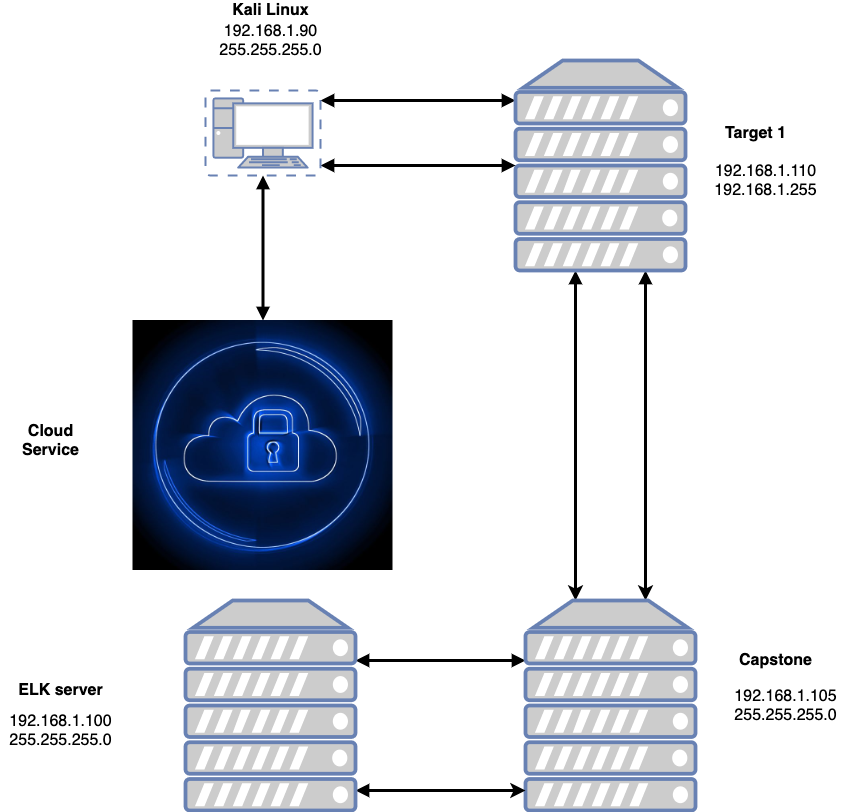

The diagram above was exported from draw.io. Its source (the exported page's mxGraphModel, read from the mxfile embedded in the PNG):
<mxGraphModel dx="1106" dy="1003" grid="1" gridSize="10" guides="1" tooltips="1" connect="1" arrows="1" fold="1" page="1" pageScale="1" pageWidth="1000" pageHeight="1200" math="0" shadow="0">
  <root>
    <mxCell id="0" />
    <mxCell id="1" parent="0" />
    <mxCell id="Xh5uxrBt1Z2dV8-qpkNi-17" style="edgeStyle=orthogonalEdgeStyle;rounded=0;orthogonalLoop=1;jettySize=auto;html=1;entryX=0.5;entryY=1;entryDx=0;entryDy=0;entryPerimeter=0;fontSize=16;endArrow=block;endFill=1;strokeWidth=3;startArrow=block;startFill=1;" parent="1" source="Xh5uxrBt1Z2dV8-qpkNi-2" target="Xh5uxrBt1Z2dV8-qpkNi-3" edge="1">
      <mxGeometry relative="1" as="geometry" />
    </mxCell>
    <mxCell id="Xh5uxrBt1Z2dV8-qpkNi-2" value="" style="shape=image;verticalLabelPosition=bottom;verticalAlign=top;imageAspect=0;image=https://www.ncsc.gov.uk/images/iStock-466094364.jpg?mpwidth=545&amp;mlwidth=737&amp;twidth=800&amp;dwidth=635&amp;dpr=2&amp;width=1251" parent="1" vertex="1">
      <mxGeometry x="147.5" y="400" width="260" height="250" as="geometry" />
    </mxCell>
    <mxCell id="Xh5uxrBt1Z2dV8-qpkNi-25" style="edgeStyle=orthogonalEdgeStyle;rounded=0;orthogonalLoop=1;jettySize=auto;html=1;fontSize=16;startArrow=block;startFill=1;endArrow=block;endFill=1;strokeWidth=3;" parent="1" source="Xh5uxrBt1Z2dV8-qpkNi-3" target="Xh5uxrBt1Z2dV8-qpkNi-6" edge="1">
      <mxGeometry relative="1" as="geometry">
        <Array as="points">
          <mxPoint x="490" y="180" />
          <mxPoint x="490" y="180" />
        </Array>
      </mxGeometry>
    </mxCell>
    <mxCell id="Xh5uxrBt1Z2dV8-qpkNi-26" style="edgeStyle=orthogonalEdgeStyle;rounded=0;orthogonalLoop=1;jettySize=auto;html=1;fontSize=16;startArrow=block;startFill=1;endArrow=block;endFill=1;strokeWidth=3;" parent="1" source="Xh5uxrBt1Z2dV8-qpkNi-3" target="Xh5uxrBt1Z2dV8-qpkNi-6" edge="1">
      <mxGeometry relative="1" as="geometry">
        <Array as="points">
          <mxPoint x="490" y="245" />
          <mxPoint x="490" y="245" />
        </Array>
      </mxGeometry>
    </mxCell>
    <mxCell id="Xh5uxrBt1Z2dV8-qpkNi-3" value="" style="fontColor=#0066CC;verticalAlign=top;verticalLabelPosition=bottom;labelPosition=center;align=center;html=1;outlineConnect=0;fillColor=#CCCCCC;strokeColor=#6881B3;gradientColor=none;gradientDirection=north;strokeWidth=2;shape=mxgraph.networks.virtual_pc;" parent="1" vertex="1">
      <mxGeometry x="220" y="170" width="115" height="85" as="geometry" />
    </mxCell>
    <mxCell id="Xh5uxrBt1Z2dV8-qpkNi-4" value="&lt;font style=&quot;font-size: 16px&quot;&gt;&lt;b&gt;Kali Linux&lt;/b&gt;&lt;/font&gt;" style="text;html=1;align=center;verticalAlign=middle;resizable=0;points=[];autosize=1;strokeColor=none;fillColor=none;" parent="1" vertex="1">
      <mxGeometry x="240" y="80" width="90" height="20" as="geometry" />
    </mxCell>
    <mxCell id="Xh5uxrBt1Z2dV8-qpkNi-5" value="&lt;b&gt;Cloud&lt;br&gt;Service&lt;br&gt;&lt;/b&gt;" style="text;html=1;align=center;verticalAlign=middle;resizable=0;points=[];autosize=1;strokeColor=none;fillColor=none;fontSize=16;" parent="1" vertex="1">
      <mxGeometry x="30" y="500" width="70" height="40" as="geometry" />
    </mxCell>
    <mxCell id="Mjyjvwr1-Zt-LcruS2b0-8" style="edgeStyle=orthogonalEdgeStyle;rounded=0;orthogonalLoop=1;jettySize=auto;html=1;startArrow=block;startFill=1;strokeWidth=3;" parent="1" source="Xh5uxrBt1Z2dV8-qpkNi-6" target="Xh5uxrBt1Z2dV8-qpkNi-8" edge="1">
      <mxGeometry relative="1" as="geometry">
        <Array as="points">
          <mxPoint x="590" y="510" />
          <mxPoint x="590" y="510" />
        </Array>
      </mxGeometry>
    </mxCell>
    <mxCell id="Mjyjvwr1-Zt-LcruS2b0-11" style="edgeStyle=orthogonalEdgeStyle;rounded=0;orthogonalLoop=1;jettySize=auto;html=1;startArrow=block;startFill=1;strokeWidth=3;" parent="1" source="Xh5uxrBt1Z2dV8-qpkNi-6" target="Xh5uxrBt1Z2dV8-qpkNi-8" edge="1">
      <mxGeometry relative="1" as="geometry">
        <Array as="points">
          <mxPoint x="660" y="510" />
          <mxPoint x="660" y="510" />
        </Array>
      </mxGeometry>
    </mxCell>
    <mxCell id="Xh5uxrBt1Z2dV8-qpkNi-6" value="" style="fontColor=#0066CC;verticalAlign=top;verticalLabelPosition=bottom;labelPosition=center;align=center;html=1;outlineConnect=0;fillColor=#CCCCCC;strokeColor=#6881B3;gradientColor=none;gradientDirection=north;strokeWidth=2;shape=mxgraph.networks.server;fontSize=16;" parent="1" vertex="1">
      <mxGeometry x="530" y="140" width="170" height="210" as="geometry" />
    </mxCell>
    <mxCell id="Xh5uxrBt1Z2dV8-qpkNi-23" style="edgeStyle=orthogonalEdgeStyle;rounded=0;orthogonalLoop=1;jettySize=auto;html=1;fontSize=16;endArrow=block;endFill=1;strokeWidth=3;startArrow=block;startFill=1;" parent="1" source="Xh5uxrBt1Z2dV8-qpkNi-8" target="Xh5uxrBt1Z2dV8-qpkNi-9" edge="1">
      <mxGeometry relative="1" as="geometry">
        <mxPoint x="380" y="870" as="targetPoint" />
        <Array as="points">
          <mxPoint x="530" y="740" />
          <mxPoint x="530" y="740" />
        </Array>
      </mxGeometry>
    </mxCell>
    <mxCell id="Xh5uxrBt1Z2dV8-qpkNi-8" value="" style="fontColor=#0066CC;verticalAlign=top;verticalLabelPosition=bottom;labelPosition=center;align=center;html=1;outlineConnect=0;fillColor=#CCCCCC;strokeColor=#6881B3;gradientColor=none;gradientDirection=north;strokeWidth=2;shape=mxgraph.networks.server;fontSize=16;" parent="1" vertex="1">
      <mxGeometry x="540" y="680" width="170" height="210" as="geometry" />
    </mxCell>
    <mxCell id="Mjyjvwr1-Zt-LcruS2b0-7" style="edgeStyle=orthogonalEdgeStyle;rounded=0;orthogonalLoop=1;jettySize=auto;html=1;startArrow=block;startFill=1;strokeWidth=3;" parent="1" source="Xh5uxrBt1Z2dV8-qpkNi-9" target="Xh5uxrBt1Z2dV8-qpkNi-8" edge="1">
      <mxGeometry relative="1" as="geometry">
        <Array as="points">
          <mxPoint x="510" y="870" />
          <mxPoint x="510" y="870" />
        </Array>
      </mxGeometry>
    </mxCell>
    <mxCell id="Xh5uxrBt1Z2dV8-qpkNi-9" value="" style="fontColor=#0066CC;verticalAlign=top;verticalLabelPosition=bottom;labelPosition=center;align=center;html=1;outlineConnect=0;fillColor=#CCCCCC;strokeColor=#6881B3;gradientColor=none;gradientDirection=north;strokeWidth=2;shape=mxgraph.networks.server;fontSize=16;" parent="1" vertex="1">
      <mxGeometry x="200" y="680" width="170" height="210" as="geometry" />
    </mxCell>
    <mxCell id="Xh5uxrBt1Z2dV8-qpkNi-10" value="&lt;b&gt;Target 1&lt;/b&gt;" style="text;html=1;align=center;verticalAlign=middle;resizable=0;points=[];autosize=1;strokeColor=none;fillColor=none;fontSize=16;" parent="1" vertex="1">
      <mxGeometry x="730" y="202.5" width="80" height="20" as="geometry" />
    </mxCell>
    <mxCell id="Xh5uxrBt1Z2dV8-qpkNi-12" value="&lt;b&gt;Capstone&lt;/b&gt;" style="text;html=1;align=center;verticalAlign=middle;resizable=0;points=[];autosize=1;strokeColor=none;fillColor=none;fontSize=16;" parent="1" vertex="1">
      <mxGeometry x="745" y="730" width="90" height="20" as="geometry" />
    </mxCell>
    <mxCell id="Xh5uxrBt1Z2dV8-qpkNi-13" value="&lt;b&gt;ELK server&lt;/b&gt;" style="text;html=1;align=center;verticalAlign=middle;resizable=0;points=[];autosize=1;strokeColor=none;fillColor=none;fontSize=16;" parent="1" vertex="1">
      <mxGeometry x="25" y="760" width="100" height="20" as="geometry" />
    </mxCell>
    <mxCell id="Xh5uxrBt1Z2dV8-qpkNi-14" value="192.168.1.110&lt;br&gt;192.168.1.255" style="text;html=1;align=center;verticalAlign=middle;resizable=0;points=[];autosize=1;strokeColor=none;fillColor=none;fontSize=16;" parent="1" vertex="1">
      <mxGeometry x="720" y="240" width="120" height="40" as="geometry" />
    </mxCell>
    <mxCell id="Xh5uxrBt1Z2dV8-qpkNi-16" value="192.168.1.105&lt;br&gt;255.255.255.0" style="text;html=1;align=center;verticalAlign=middle;resizable=0;points=[];autosize=1;strokeColor=none;fillColor=none;fontSize=16;" parent="1" vertex="1">
      <mxGeometry x="740" y="765" width="120" height="40" as="geometry" />
    </mxCell>
    <mxCell id="Xh5uxrBt1Z2dV8-qpkNi-33" value="192.168.1.100&lt;br&gt;255.255.255.0" style="text;html=1;align=center;verticalAlign=middle;resizable=0;points=[];autosize=1;strokeColor=none;fillColor=none;fontSize=16;" parent="1" vertex="1">
      <mxGeometry x="15" y="790" width="120" height="40" as="geometry" />
    </mxCell>
    <mxCell id="Xh5uxrBt1Z2dV8-qpkNi-34" value="192.168.1.90&lt;br&gt;255.255.255.0" style="text;html=1;align=center;verticalAlign=middle;resizable=0;points=[];autosize=1;strokeColor=none;fillColor=none;fontSize=16;" parent="1" vertex="1">
      <mxGeometry x="225" y="100" width="120" height="40" as="geometry" />
    </mxCell>
  </root>
</mxGraphModel>